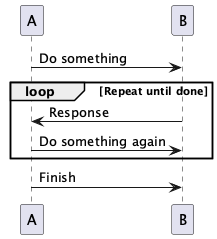

The diagram above was rendered by PlantUML. Its source (embedded in the PNG):
@startuml
participant A
participant B

A -> B: Do something
loop Repeat until done
    B -> A: Response
    A -> B: Do something again
end
A -> B: Finish
@enduml